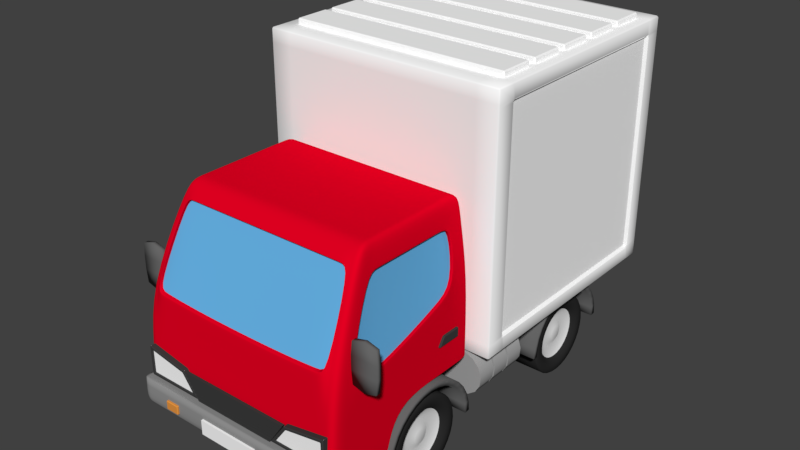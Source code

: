 # Source: Box_Truck_Deformed.blend  (saved by Blender 2.79.0; exported with 4.5.12 LTS)
import bpy
from mathutils import Matrix  # noqa: F401  (used for matrix-valued properties, if any)

bpy.ops.wm.read_factory_settings(use_empty=True)
scene = bpy.context.scene
scene.name = 'Scene'

# ---- collections
col_collection_1 = bpy.data.collections.new('Collection 1'); scene.collection.children.link(col_collection_1)

# ---- materials (node trees are filled in below, after node groups)
mat_camper = bpy.data.materials.new('Camper')
mat_camper.alpha_threshold = 0.0
mat_camper.use_transparent_shadow = False
mat_camper.diffuse_color = (1.0, 1.0, 1.0, 1.0)
mat_camper.roughness = 0.5
mat_truck_oilcan = bpy.data.materials.new('Truck Oilcan')
mat_truck_oilcan.alpha_threshold = 0.0
mat_truck_oilcan.use_transparent_shadow = False
mat_truck_oilcan.diffuse_color = (0.3844, 0.3844, 0.3844, 1.0)
mat_truck_oilcan.roughness = 0.5
mat_truck_oilcan.specular_intensity = 0.464
mat_mirror_black = bpy.data.materials.new('Mirror Black')
mat_mirror_black.alpha_threshold = 0.0
mat_mirror_black.use_transparent_shadow = False
mat_mirror_black.diffuse_color = (0.1329, 0.1329, 0.1329, 1.0)
mat_mirror_black.roughness = 0.5
mat_windshield = bpy.data.materials.new('windshield')
mat_windshield.alpha_threshold = 0.0
mat_windshield.use_transparent_shadow = False
mat_windshield.diffuse_color = (0.1352, 0.4541, 0.8, 1.0)
mat_windshield.roughness = 0.5
mat_plate = bpy.data.materials.new('Plate')
mat_plate.alpha_threshold = 0.0
mat_plate.use_transparent_shadow = False
mat_plate.diffuse_color = (1.0, 1.0, 1.0, 1.0)
mat_plate.roughness = 0.5
mat_reflector = bpy.data.materials.new('Reflector')
mat_reflector.alpha_threshold = 0.0
mat_reflector.use_transparent_shadow = False
mat_reflector.diffuse_color = (0.8, 0.3052, 0.05571, 1.0)
mat_reflector.roughness = 0.5
mat_grille = bpy.data.materials.new('grille')
mat_grille.alpha_threshold = 0.0
mat_grille.use_transparent_shadow = False
mat_grille.diffuse_color = (0.04696, 0.04696, 0.04696, 1.0)
mat_grille.roughness = 0.5
mat_headlight = bpy.data.materials.new('Headlight')
mat_headlight.alpha_threshold = 0.0
mat_headlight.use_transparent_shadow = False
mat_headlight.diffuse_color = (1.0, 1.0, 1.0, 1.0)
mat_headlight.roughness = 0.5
mat_bumper = bpy.data.materials.new('Bumper')
mat_bumper.alpha_threshold = 0.0
mat_bumper.use_transparent_shadow = False
mat_bumper.diffuse_color = (0.281, 0.281, 0.281, 1.0)
mat_bumper.roughness = 0.5
mat_truck = bpy.data.materials.new('Truck')
mat_truck.alpha_threshold = 0.0
mat_truck.use_transparent_shadow = False
mat_truck.diffuse_color = (0.8, 0.0, 0.01575, 1.0)
mat_truck.roughness = 0.5
mat_truck.line_color = (0.0, 0.0, 0.0, 1.0)
mat_wheelwell = bpy.data.materials.new('Wheelwell')
mat_wheelwell.alpha_threshold = 0.0
mat_wheelwell.use_transparent_shadow = False
mat_wheelwell.diffuse_color = (0.1329, 0.1329, 0.1329, 1.0)
mat_wheelwell.roughness = 0.5
mat_truck_undercarriage = bpy.data.materials.new('Truck Undercarriage')
mat_truck_undercarriage.alpha_threshold = 0.0
mat_truck_undercarriage.use_transparent_shadow = False
mat_truck_undercarriage.diffuse_color = (0.01002, 0.01002, 0.01002, 1.0)
mat_truck_undercarriage.roughness = 0.5
mat_tire = bpy.data.materials.new('Tire')
mat_tire.alpha_threshold = 0.0
mat_tire.use_transparent_shadow = False
mat_tire.diffuse_color = (0.02539, 0.02539, 0.02539, 1.0)
mat_tire.roughness = 0.5
mat_hub = bpy.data.materials.new('Hub')
mat_hub.alpha_threshold = 0.0
mat_hub.use_transparent_shadow = False
mat_hub.roughness = 0.5

# ---- material node trees

# ---- world
world_world = bpy.data.worlds.new('World'); scene.world = world_world
world_world.color = (0.05088, 0.05088, 0.05088)
world_world.use_sun_shadow = False
world_world.sun_shadow_jitter_overblur = 0.0
world_world.cycles.sampling_method = 'MANUAL'

# ---- meshes
me_cube_008 = bpy.data.meshes.new('Cube.008')
me_cube_008.from_pydata([(0.01481, 3.147, 1.767), (0.01481, 3.147, -1.767), (1.629, 3.147, 1.767), (1.629, 3.147, -1.767)], [], [(1, 0, 2, 3)])
me_cube_008.materials.append(mat_camper)
me_cube_008.use_remesh_preserve_volume = False
me_cube_008.use_remesh_preserve_attributes = False
me_cube_008.use_mirror_vertex_groups = False
me_cube_008.update()
me_cube_005 = bpy.data.meshes.new('Cube.005')
me_cube_005.from_pydata([(-1.826, -0.2945, -0.1172), (-1.826, -0.2945, 0.1172), (-1.826, 0.2945, -0.1172), (-1.826, 0.2945, 0.1172), (1.826, -0.2945, -0.1172), (1.826, -0.2945, 0.1172), (1.826, 0.2945, -0.1172), (1.826, 0.2945, 0.1172)], [], [(0, 1, 3, 2), (2, 3, 7, 6), (6, 7, 5, 4), (4, 5, 1, 0), (2, 6, 4, 0), (7, 3, 1, 5)])
me_cube_005.materials.append(mat_camper)
me_cube_005.use_remesh_preserve_volume = False
me_cube_005.use_remesh_preserve_attributes = False
me_cube_005.use_mirror_vertex_groups = False
me_cube_005.update()
me_cylinder_001 = bpy.data.meshes.new('Cylinder.001')
me_cylinder_001.from_pydata([(1.533, -0.1566, -0.3637), (1.533, 0.1566, -0.3637), (1.681, -0.1566, -0.3322), (1.681, 0.1566, -0.3322), (1.803, -0.1566, -0.2433), (1.803, 0.1566, -0.2433), (1.879, -0.1566, -0.1124), (1.879, 0.1566, -0.1124), (1.895, -0.1566, 0.03801), (1.895, 0.1566, 0.03801), (1.848, -0.1566, 0.1818), (1.848, 0.1566, 0.1818), (1.747, -0.1566, 0.2942), (1.747, 0.1566, 0.2942), (1.609, -0.1566, 0.3557), (1.609, 0.1566, 0.3557), (1.457, -0.1566, 0.3557), (1.457, 0.1566, 0.3557), (1.319, -0.1566, 0.2942), (1.319, 0.1566, 0.2942), (1.218, -0.1566, 0.1818), (1.218, 0.1566, 0.1818), (1.171, -0.1566, 0.03801), (1.171, 0.1566, 0.03801), (1.187, -0.1566, -0.1124), (1.187, 0.1566, -0.1124), (1.263, -0.1566, -0.2433), (1.263, 0.1566, -0.2433), (1.385, -0.1566, -0.3322), (1.385, 0.1566, -0.3322)], [], [(0, 1, 3, 2), (2, 3, 5, 4), (4, 5, 7, 6), (6, 7, 9, 8), (8, 9, 11, 10), (10, 11, 13, 12), (12, 13, 15, 14), (14, 15, 17, 16), (16, 17, 19, 18), (18, 19, 21, 20), (20, 21, 23, 22), (22, 23, 25, 24), (3, 1, 29, 27, 25, 23, 21, 19, 17, 15, 13, 11, 9, 7, 5), (24, 25, 27, 26), (26, 27, 29, 28), (0, 2, 4, 6, 8, 10, 12, 14, 16, 18, 20, 22, 24, 26, 28), (28, 29, 1, 0)])
me_cylinder_001.polygons.foreach_set('use_smooth', [1, 1, 1, 1, 1, 1, 1, 1, 1, 1, 1, 1, 0, 1, 1, 0, 1])
me_cylinder_001.materials.append(mat_truck_oilcan)
me_cylinder_001.use_remesh_preserve_volume = False
me_cylinder_001.use_remesh_preserve_attributes = False
me_cylinder_001.use_mirror_vertex_groups = False
me_cylinder_001.update()
me_cube_003 = bpy.data.meshes.new('Cube.003')
me_cube_003.from_pydata([(1.762, -0.3567, -0.8326), (1.762, -0.3567, -0.1946), (1.762, -0.286, -0.8326), (1.762, -0.286, -0.1946), (2.142, -0.3567, -0.8326), (2.142, -0.3567, -0.1946), (2.142, -0.286, -0.8326), (2.142, -0.286, -0.1946), (1.956, -0.286, -0.8835), (1.956, -0.286, -0.1437), (1.956, -0.3567, -0.8835), (1.956, -0.3567, -0.1437), (1.741, -0.3567, -0.6199), (1.741, -0.3567, -0.4073), (1.741, -0.286, -0.4073), (1.741, -0.286, -0.6199), (2.163, -0.286, -0.4073), (2.163, -0.286, -0.6199), (2.163, -0.3567, -0.4073), (2.163, -0.3567, -0.6199), (1.956, -0.3567, -0.4073), (1.956, -0.3567, -0.6199), (1.783, -0.3075, -0.7971), (1.765, -0.3075, -0.6081), (1.765, -0.286, -0.6081), (1.783, -0.286, -0.7971), (1.955, -0.286, -0.8424), (1.955, -0.286, -0.1848), (2.121, -0.286, -0.23), (2.14, -0.286, -0.6081), (2.121, -0.286, -0.7971), (1.783, -0.286, -0.23), (1.765, -0.286, -0.4191), (2.14, -0.286, -0.4191), (1.955, -0.3075, -0.8424), (1.955, -0.3075, -0.1848), (2.121, -0.3075, -0.23), (2.14, -0.3075, -0.6081), (2.121, -0.3075, -0.7971), (1.783, -0.3075, -0.23), (1.955, -0.3075, -0.6081), (1.765, -0.3075, -0.4191), (2.14, -0.3075, -0.4191), (1.955, -0.3075, -0.4191)], [], [(13, 1, 3, 14), (6, 8, 26, 30), (16, 7, 5, 18), (20, 11, 1, 13), (8, 6, 4, 10), (9, 3, 1, 11), (7, 9, 11, 5), (2, 8, 10, 0), (18, 5, 11, 20), (14, 3, 31, 32), (9, 7, 28, 27), (16, 17, 29, 33), (4, 19, 21, 10), (19, 18, 20, 21), (10, 21, 12, 0), (21, 20, 13, 12), (6, 17, 19, 4), (17, 16, 18, 19), (8, 2, 25, 26), (7, 16, 33, 28), (0, 12, 15, 2), (12, 13, 14, 15), (28, 33, 42, 36), (27, 28, 36, 35), (31, 27, 35, 39), (24, 32, 41, 23), (26, 25, 22, 34), (30, 26, 34, 38), (17, 6, 30, 29), (15, 14, 32, 24), (3, 9, 27, 31), (2, 15, 24, 25), (43, 35, 36, 42), (41, 39, 35, 43), (22, 23, 40, 34), (23, 41, 43, 40), (34, 40, 37, 38), (40, 43, 42, 37), (29, 30, 38, 37), (33, 29, 37, 42), (25, 24, 23, 22), (32, 31, 39, 41)])
me_cube_003.polygons.foreach_set('use_smooth', [True] * 42)
me_cube_003.polygons.foreach_set('material_index', [0, 0, 0, 0, 0, 0, 0, 0, 0, 0, 0, 0, 0, 0, 0, 0, 0, 0, 0, 0, 0, 0, 0, 0, 0, 0, 0, 0, 0, 0, 0, 0, 1, 1, 1, 1, 1, 1, 0, 0, 0, 0])
me_cube_003.materials.append(mat_mirror_black)
me_cube_003.materials.append(mat_windshield)
me_cube_003.use_remesh_preserve_volume = False
me_cube_003.use_remesh_preserve_attributes = False
me_cube_003.use_mirror_vertex_groups = False
me_cube_003.update()
me_cube_017 = bpy.data.meshes.new('Cube.017')
me_cube_017.from_pydata([(-0.5079, -0.02951, -0.07154), (-0.5079, -0.02951, 0.1652), (-0.5079, 0.02951, -0.07154), (-0.5079, 0.02951, 0.1652), (0.5079, -0.02951, -0.07154), (0.5079, -0.02951, 0.1652), (0.5079, 0.02951, -0.07154), (0.5079, 0.02951, 0.1652)], [], [(0, 1, 3, 2), (2, 3, 7, 6), (6, 7, 5, 4), (4, 5, 1, 0), (2, 6, 4, 0), (7, 3, 1, 5)])
me_cube_017.materials.append(mat_plate)
me_cube_017.use_remesh_preserve_volume = False
me_cube_017.use_remesh_preserve_attributes = False
me_cube_017.use_mirror_vertex_groups = False
me_cube_017.update()
me_cube_016 = bpy.data.meshes.new('Cube.016')
me_cube_016.from_pydata([(1.013, 0.6506, -0.07333), (1.013, 0.6506, 0.07333), (1.013, 0.8547, -0.07333), (1.013, 0.8547, 0.07333), (1.244, 0.6506, -0.07333), (1.244, 0.6506, 0.07333), (1.244, 0.8547, -0.07333), (1.244, 0.8547, 0.07333)], [], [(0, 1, 3, 2), (2, 3, 7, 6), (6, 7, 5, 4), (4, 5, 1, 0), (2, 6, 4, 0), (7, 3, 1, 5)])
me_cube_016.materials.append(mat_reflector)
me_cube_016.use_remesh_preserve_volume = False
me_cube_016.use_remesh_preserve_attributes = False
me_cube_016.use_mirror_vertex_groups = False
me_cube_016.update()
me_cube_015 = bpy.data.meshes.new('Cube.015')
me_cube_015.from_pydata([(0.7013, -0.317, -1.478), (0.963, -0.317, -1.119), (0.7013, -0.2196, -1.478), (0.963, -0.2196, -1.119), (1.657, -0.317, -1.478), (1.657, -0.317, -0.9964), (1.657, -0.2196, -1.478), (1.657, -0.2196, -0.9964)], [], [(0, 1, 3, 2), (6, 7, 5, 4), (2, 6, 4, 0), (7, 3, 1, 5)])
me_cube_015.materials.append(mat_grille)
me_cube_015.use_remesh_preserve_volume = False
me_cube_015.use_remesh_preserve_attributes = False
me_cube_015.use_mirror_vertex_groups = False
me_cube_015.update()
me_cube_014 = bpy.data.meshes.new('Cube.014')
me_cube_014.from_pydata([(0.7013, -0.317, -1.478), (0.963, -0.317, -1.119), (0.7013, -0.2196, -1.478), (0.963, -0.2196, -1.119), (1.657, -0.317, -1.478), (1.657, -0.317, -0.9964), (1.657, -0.2196, -1.478), (1.657, -0.2196, -0.9964)], [], [(2, 3, 7, 6), (4, 5, 1, 0)])
me_cube_014.materials.append(mat_headlight)
me_cube_014.use_remesh_preserve_volume = False
me_cube_014.use_remesh_preserve_attributes = False
me_cube_014.use_mirror_vertex_groups = False
me_cube_014.update()
me_cube_013 = bpy.data.meshes.new('Cube.013')
me_cube_013.from_pydata([(1.477, -0.231, -0.07375), (1.477, -0.1308, 0.07375), (1.477, 0.1809, -0.07375), (1.477, 0.1809, 0.07375), (1.788, -0.231, -0.07375), (1.788, -0.1308, 0.07375), (1.788, 0.1809, -0.07375), (1.788, 0.1809, 0.07375)], [], [(0, 1, 3, 2), (2, 3, 7, 6), (6, 7, 5, 4), (4, 5, 1, 0), (2, 6, 4, 0), (7, 3, 1, 5)])
me_cube_013.materials.append(mat_grille)
me_cube_013.use_remesh_preserve_volume = False
me_cube_013.use_remesh_preserve_attributes = False
me_cube_013.use_mirror_vertex_groups = False
me_cube_013.update()
me_cube_012 = bpy.data.meshes.new('Cube.012')
me_cube_012.from_pydata([(1.446, -1.249, -0.01788), (0.879, -1.253, -0.0537), (0.0002935, -1.253, -0.06776), (0.879, -0.6679, 1.182), (0.0002935, -0.6679, 1.182), (1.368, -0.6679, 1.182), (1.485, -0.6679, 1.182), (1.602, -1.222, -0.01788)], [], [(1, 3, 4, 2), (0, 5, 3, 1), (7, 6, 5, 0)])
me_cube_012.polygons.foreach_set('use_smooth', [True] * 3)
me_cube_012.materials.append(mat_windshield)
me_cube_012.use_remesh_preserve_volume = False
me_cube_012.use_remesh_preserve_attributes = False
me_cube_012.use_mirror_vertex_groups = False
me_cube_012.update()
me_cube_010 = bpy.data.meshes.new('Cube.010')
me_cube_010.from_pydata([(1.708, -0.8322, -0.376), (1.708, -1.035, -0.1146), (1.552, -0.5059, 1.042), (1.552, 1.143, 1.042), (1.708, 1.066, 0.2368), (1.708, 0.7078, 0.08919), (1.708, 0.03325, -0.1483), (1.552, 0.08392, 1.042), (1.552, -0.3471, 1.042), (1.552, 0.9295, 1.042)], [], [(6, 7, 8, 0), (5, 9, 7, 6), (0, 8, 2, 1), (4, 3, 9, 5)])
me_cube_010.polygons.foreach_set('use_smooth', [True] * 4)
me_cube_010.materials.append(mat_windshield)
me_cube_010.use_remesh_preserve_volume = False
me_cube_010.use_remesh_preserve_attributes = False
me_cube_010.use_mirror_vertex_groups = False
me_cube_010.update()
me_cube_009 = bpy.data.meshes.new('Cube.009')
me_cube_009.from_pydata([(-0.6893, 0.0, -0.1876), (-0.9461, 0.0, 0.1876), (0.6893, 0.0, -0.1876), (0.9461, 0.0, 0.1876), (-0.7064, 0.0, -0.1625), (-0.7236, 0.0, -0.1375), (-0.7407, 0.0, -0.1125), (-0.7578, 0.0, -0.08752), (-0.7749, 0.0, -0.06252), (-0.792, 0.0, -0.03751), (-0.8091, 0.0, -0.0125), (-0.8263, 0.0, 0.0125), (-0.8434, 0.0, 0.03751), (-0.8605, 0.0, 0.06252), (-0.8776, 0.0, 0.08752), (-0.8947, 0.0, 0.1125), (-0.9119, 0.0, 0.1375), (-0.929, 0.0, 0.1625), (0.929, 0.0, 0.1625), (0.9119, 0.0, 0.1375), (0.8947, 0.0, 0.1125), (0.8776, 0.0, 0.08752), (0.8605, 0.0, 0.06252), (0.8434, 0.0, 0.03751), (0.8263, 0.0, 0.0125), (0.8091, 0.0, -0.0125), (0.792, 0.0, -0.03751), (0.7749, 0.0, -0.06252), (0.7578, 0.0, -0.08752), (0.7407, 0.0, -0.1125), (0.7236, 0.0, -0.1375), (0.7064, 0.0, -0.1625), (-0.929, -0.04578, 0.1625), (-0.9461, -0.04578, 0.1876), (0.7064, -0.04578, -0.1625), (0.6893, -0.04578, -0.1876), (-0.6893, -0.04578, -0.1876), (0.9461, -0.04578, 0.1876), (-0.7064, -0.04578, -0.1625), (-0.7236, -0.04578, -0.1375), (-0.7407, -0.04578, -0.1125), (-0.7578, -0.04578, -0.08752), (-0.7749, -0.04578, -0.06252), (-0.792, -0.04578, -0.03751), (-0.8091, -0.04578, -0.0125), (-0.8263, -0.04578, 0.0125), (-0.8434, -0.04578, 0.03751), (-0.8605, -0.04578, 0.06252), (-0.8776, -0.04578, 0.08752), (-0.8947, -0.04578, 0.1125), (-0.9119, -0.04578, 0.1375), (0.929, -0.04578, 0.1625), (0.9119, -0.04578, 0.1375), (0.8947, -0.04578, 0.1125), (0.8776, -0.04578, 0.08752), (0.8605, -0.04578, 0.06252), (0.8434, -0.04578, 0.03751), (0.8263, -0.04578, 0.0125), (0.8091, -0.04578, -0.0125), (0.792, -0.04578, -0.03751), (0.7749, -0.04578, -0.06252), (0.7578, -0.04578, -0.08752), (0.7407, -0.04578, -0.1125), (0.7236, -0.04578, -0.1375)], [], [(31, 4, 38, 34), (17, 18, 51, 32), (31, 30, 5, 4), (18, 3, 37, 51), (29, 28, 7, 6), (4, 0, 36, 38), (27, 26, 9, 8), (19, 16, 50, 52), (25, 24, 11, 10), (30, 29, 62, 63), (23, 22, 13, 12), (3, 1, 33, 37), (21, 20, 15, 14), (15, 20, 53, 49), (19, 18, 17, 16), (51, 37, 33, 32), (35, 34, 38, 36), (63, 62, 40, 39), (61, 60, 42, 41), (59, 58, 44, 43), (57, 56, 46, 45), (55, 54, 48, 47), (53, 52, 50, 49), (6, 5, 39, 40), (5, 30, 63, 39), (20, 19, 52, 53), (29, 6, 40, 62), (8, 7, 41, 42), (7, 28, 61, 41), (22, 21, 54, 55), (27, 8, 42, 60), (10, 9, 43, 44), (9, 26, 59, 43), (24, 23, 56, 57), (25, 10, 44, 58), (12, 11, 45, 46), (11, 24, 57, 45), (26, 25, 58, 59), (23, 12, 46, 56), (1, 17, 32, 33), (14, 13, 47, 48), (13, 22, 55, 47), (2, 31, 34, 35), (28, 27, 60, 61), (21, 14, 48, 54), (0, 2, 35, 36), (16, 15, 49, 50)])
me_cube_009.materials.append(mat_grille)
me_cube_009.use_remesh_preserve_volume = False
me_cube_009.use_remesh_preserve_attributes = False
me_cube_009.use_mirror_vertex_groups = False
me_cube_009.update()
me_cube_006 = bpy.data.meshes.new('Cube.006')
me_cube_006.from_pydata([(1.757, -1.421, -1.819), (7.56e-08, -1.421, -1.819), (0.6106, -1.421, -1.819), (1.757, -1.145, -1.819), (6.129e-08, -1.145, -1.819), (0.6106, -1.145, -1.819), (1.446, -1.145, -1.819), (1.446, -1.421, -1.819), (1.602, -1.421, -1.819), (1.602, -1.145, -1.819), (1.757, -1.393, -1.393), (0.6106, -1.393, -1.393), (0.0, -1.393, -1.393), (1.757, -1.12, -1.393), (1.446, -1.393, -1.393), (1.602, -1.393, -1.393), (1.757, -1.543, -1.393), (1.757, -1.571, -1.819), (1.602, -1.571, -1.819), (7.56e-08, -1.571, -1.819), (0.6106, -1.571, -1.819), (0.6106, -1.543, -1.393), (0.0, -1.543, -1.393), (1.446, -1.543, -1.393), (1.446, -1.571, -1.819), (1.602, -1.543, -1.393)], [], [(9, 3, 0, 8), (4, 5, 2, 1), (5, 6, 7, 2), (6, 9, 8, 7), (3, 13, 10, 0), (1, 2, 20, 19), (0, 10, 16, 17), (15, 14, 23, 25), (17, 16, 25, 18), (18, 25, 23, 24), (24, 23, 21, 20), (20, 21, 22, 19), (2, 7, 24, 20), (14, 11, 21, 23), (8, 0, 17, 18), (10, 15, 25, 16), (7, 8, 18, 24), (11, 12, 22, 21)])
me_cube_006.polygons.foreach_set('use_smooth', [True] * 18)
_k = {(10, 16): 1.0, (15, 25): 1.0, (14, 23): 1.0, (10, 15): 1.0, (14, 15): 1.0, (11, 14): 1.0, (11, 12): 1.0, (16, 25): 1.0, (23, 25): 1.0, (21, 23): 1.0, (21, 22): 1.0, (12, 22): 1.0, (11, 21): 1.0}
me_cube_006.attributes.new('crease_edge', 'FLOAT', 'EDGE').data.foreach_set('value', [_k.get((min(e.vertices), max(e.vertices)), 0.0) for e in me_cube_006.edges])
me_cube_006.materials.append(mat_bumper)
me_cube_006.use_remesh_preserve_volume = False
me_cube_006.use_remesh_preserve_attributes = False
me_cube_006.use_mirror_vertex_groups = False
me_cube_006.update()
me_cube_004 = bpy.data.meshes.new('Cube.004')
me_cube_004.from_pydata([(1.551, -0.5247, 1.421), (1.551, 1.421, 1.421), (1.757, 1.421, 0.2436), (1.757, -1.299, -0.03679), (7.56e-08, 1.421, 1.421), (0.8787, 1.421, 1.421), (0.8787, -0.5247, 1.421), (-7.183e-08, -0.5247, 1.421), (0.8787, -1.299, -0.07261), (-7.183e-08, -1.299, -0.08666), (7.56e-08, 1.421, 0.2436), (0.8787, 1.421, 0.2436), (1.757, -1.145, -1.819), (1.551, -0.3359, 1.421), (1.757, -1.035, -0.1077), (0.8787, -0.3359, 1.421), (-5.753e-08, -0.3359, 1.421), (6.129e-08, -1.145, -1.819), (0.6106, -1.145, -1.819), (1.551, 1.167, 1.421), (1.757, 1.066, 0.2436), (0.8787, 1.167, 1.421), (5.634e-08, 1.167, 1.421), (1.551, 0.2018, 1.421), (1.757, 0.03295, -0.1415), (0.8787, 0.2018, 1.421), (-1.679e-08, 0.2018, 1.421), (1.757, -0.3599, -1.819), (1.551, -0.1911, 1.421), (1.757, -0.8325, -0.3691), (0.8787, -0.1911, 1.421), (-4.656e-08, -0.1911, 1.421), (5.032e-08, -0.9338, -1.819), (0.6106, -0.9338, -1.819), (1.757, -0.9948, -1.819), (1.601, 1.421, 1.049), (1.601, -0.7133, 1.203), (0.8787, -0.7133, 1.203), (-7.183e-08, -0.7133, 1.203), (1.446, 1.421, -1.029), (7.56e-08, 1.421, 1.049), (0.8787, 1.421, 1.049), (1.601, -0.5062, 1.049), (1.446, -1.365, -0.9215), (1.601, 1.142, 1.049), (1.343, 0.6843, 1.421), (1.601, 0.08362, 1.049), (1.368, 1.421, 1.049), (1.601, -0.3474, 1.049), (1.368, -0.7133, 1.203), (1.343, -0.1911, 1.421), (1.446, -0.9338, -1.819), (1.551, 0.6843, 1.421), (1.757, 0.7075, 0.09604), (0.8787, 0.6843, 1.421), (1.978e-08, 0.6843, 1.421), (1.343, 0.2018, 1.421), (1.446, -0.3599, -1.819), (1.601, 0.9292, 1.049), (1.343, 1.167, 1.421), (1.757, 1.421, -1.029), (1.757, -1.365, -0.9253), (1.446, -1.145, -1.819), (1.343, -0.3359, 1.421), (-3.766e-09, 1.421, -1.029), (0.8787, 1.421, -1.029), (0.8787, -1.365, -0.9962), (7.529e-09, -1.365, -0.9962), (1.446, -1.299, -0.03679), (1.343, -0.5247, 1.421), (1.757, -1.094, -0.9415), (1.757, 1.057, -1.029), (1.446, 1.421, 0.2436), (1.757, -0.008288, -1.029), (1.757, -0.9481, -0.8905), (1.757, 0.6826, -1.029), (1.343, 1.421, 1.421), (1.757, -0.8325, -0.3691), (1.757, -1.035, -0.1077), (1.601, -0.5062, 1.049), (1.601, 1.142, 1.049), (1.757, 1.066, 0.2436), (1.757, 0.7075, 0.09604), (1.757, 0.03295, -0.1415), (1.601, 0.08362, 1.049), (1.601, -0.3474, 1.049), (1.601, 0.9292, 1.049), (1.708, -0.8322, -0.376), (1.708, -1.035, -0.1146), (1.552, -0.5059, 1.042), (1.552, 1.143, 1.042), (1.708, 1.066, 0.2368), (1.708, 0.7078, 0.08919), (1.708, 0.03325, -0.1483), (1.552, 0.08392, 1.042), (1.552, -0.3471, 1.042), (1.552, 0.9295, 1.042), (1.447, 1.421, 1.421), (1.602, 1.421, 0.2436), (1.447, -0.3359, 1.421), (1.447, 1.167, 1.421), (1.447, 0.2018, 1.421), (1.447, -0.1911, 1.421), (1.485, 1.421, 1.049), (1.447, 0.6843, 1.421), (1.602, -1.365, -0.9052), (1.485, -0.7133, 1.203), (1.602, -0.9338, -1.819), (1.602, -0.3599, -1.819), (1.602, -1.145, -1.819), (1.602, -1.299, -0.03679), (1.447, -0.5247, 1.421), (1.602, 1.421, -1.029), (1.446, -1.299, -0.03679), (0.8787, -1.299, -0.07261), (-7.183e-08, -1.299, -0.08666), (0.8787, -0.7133, 1.203), (-7.183e-08, -0.7133, 1.203), (1.368, -0.7133, 1.203), (1.485, -0.7133, 1.203), (1.602, -1.299, -0.03679), (1.446, -1.249, -0.01788), (0.879, -1.253, -0.0537), (0.0002935, -1.253, -0.06776), (0.879, -0.6679, 1.182), (0.0002935, -0.6679, 1.182), (1.368, -0.6679, 1.182), (1.485, -0.6679, 1.182), (1.602, -1.222, -0.01788), (1.757, -1.393, -1.393), (0.6106, -1.393, -1.393), (0.0, -1.393, -1.393), (1.757, -1.12, -1.393), (1.757, -0.2893, -1.393), (1.757, -0.9714, -1.393), (1.446, -1.393, -1.393), (1.602, -1.393, -1.393)], [], [(103, 97, 1, 35), (42, 13, 0, 36), (70, 14, 3, 61), (112, 98, 2, 60), (64, 10, 11, 65), (43, 68, 8, 66), (66, 8, 9, 67), (63, 15, 6, 69), (15, 16, 7, 6), (49, 69, 6, 37), (37, 6, 7, 38), (40, 4, 5, 41), (32, 33, 18, 17), (30, 31, 16, 15), (50, 30, 15, 63), (74, 29, 14, 70), (107, 34, 12, 109), (48, 28, 13, 42), (35, 1, 19, 44), (60, 2, 20, 71), (76, 5, 21, 59), (5, 4, 22, 21), (58, 52, 23, 46), (75, 53, 24, 73), (45, 54, 25, 56), (54, 55, 26, 25), (46, 23, 28, 48), (108, 27, 34, 107), (73, 24, 29, 74), (56, 25, 30, 50), (25, 26, 31, 30), (53, 20, 81, 82), (24, 53, 82, 83), (2, 35, 44, 20), (20, 44, 80, 81), (10, 40, 41, 11), (41, 5, 76, 47), (9, 8, 114, 115), (14, 42, 36, 3), (98, 103, 35, 2), (65, 11, 72, 39), (105, 110, 68, 43), (58, 46, 84, 86), (99, 63, 69, 111), (106, 111, 69, 49), (102, 50, 63, 99), (21, 22, 55, 54), (59, 21, 54, 45), (71, 20, 53, 75), (33, 51, 62, 18), (44, 19, 52, 58), (97, 76, 59, 100), (133, 73, 74, 134), (104, 45, 56, 101), (101, 56, 50, 102), (134, 74, 70, 132), (110, 106, 119, 120), (11, 41, 47, 72), (135, 43, 66, 130), (100, 59, 45, 104), (136, 105, 43, 135), (132, 70, 61, 129), (79, 78, 88, 89), (80, 86, 96, 90), (84, 85, 95, 94), (78, 77, 87, 88), (48, 42, 79, 85), (42, 14, 78, 79), (14, 29, 77, 78), (46, 48, 85, 84), (44, 58, 86, 80), (29, 24, 83, 77), (86, 84, 94, 96), (77, 83, 93, 87), (81, 80, 90, 91), (85, 79, 89, 95), (83, 82, 92, 93), (82, 81, 91, 92), (129, 61, 105, 136), (19, 100, 104, 52), (3, 36, 106, 110), (23, 101, 102, 28), (52, 104, 101, 23), (1, 97, 100, 19), (28, 102, 99, 13), (36, 0, 111, 106), (13, 99, 111, 0), (61, 3, 110, 105), (72, 47, 103, 98), (57, 108, 107, 51), (51, 107, 109, 62), (39, 72, 98, 112), (47, 76, 97, 103), (114, 113, 121, 122), (116, 117, 125, 124), (113, 120, 128, 121), (106, 49, 118, 119), (37, 38, 117, 116), (68, 110, 120, 113), (8, 68, 113, 114), (49, 37, 116, 118), (120, 119, 127, 128), (119, 118, 126, 127), (118, 116, 124, 126), (115, 114, 122, 123), (34, 134, 132, 12), (27, 133, 134, 34), (66, 67, 131, 130)])
me_cube_004.polygons.foreach_set('use_smooth', [1, 1, 1, 1, 1, 1, 1, 1, 1, 1, 1, 1, 1, 1, 1, 1, 1, 1, 1, 1, 1, 1, 1, 1, 1, 1, 1, 1, 1, 1, 1, 1, 1, 1, 1, 1, 1, 1, 1, 1, 1, 1, 1, 1, 1, 1, 1, 1, 1, 1, 1, 1, 1, 1, 1, 1, 1, 1, 1, 1, 1, 1, 1, 1, 1, 1, 1, 1, 1, 1, 1, 1, 1, 1, 1, 1, 1, 1, 1, 1, 1, 1, 1, 1, 1, 1, 1, 1, 1, 1, 1, 1, 1, 1, 1, 1, 1, 1, 1, 1, 1, 1, 1, 1, 1, 1, 1, 0])
me_cube_004.materials.append(mat_truck)
me_cube_004.materials.append(mat_windshield)
me_cube_004.use_remesh_preserve_volume = False
me_cube_004.use_remesh_preserve_attributes = False
me_cube_004.use_mirror_vertex_groups = False
me_cube_004.update()
me_cylinder_002 = bpy.data.meshes.new('Cylinder.002')
me_cylinder_002.from_pydata([(2.031, 1.347, 2.384e-07), (3.044, 1.347, 5.96e-08), (2.031, -1.347, 2.384e-07), (3.044, -1.347, 1.192e-07), (2.031, -1.321, 0.2628), (3.044, -1.321, 0.2628), (2.031, -1.244, 0.5154), (3.044, -1.244, 0.5154), (2.031, -1.12, 0.7483), (3.044, -1.12, 0.7483), (2.031, -0.9523, 0.9524), (3.044, -0.9523, 0.9523), (2.031, -0.7483, 1.12), (3.044, -0.7483, 1.12), (2.031, -0.5154, 1.244), (3.044, -0.5154, 1.244), (2.031, -0.2628, 1.321), (3.044, -0.2628, 1.321), (2.031, 8.384e-07, 1.347), (3.044, 1.2e-06, 1.347), (2.031, 0.2628, 1.321), (3.044, 0.2628, 1.321), (2.031, 0.5154, 1.244), (3.044, 0.5154, 1.244), (2.031, 0.7483, 1.12), (3.044, 0.7483, 1.12), (2.031, 0.9524, 0.9523), (3.044, 0.9524, 0.9523), (2.031, 1.12, 0.7483), (3.044, 1.12, 0.7483), (2.031, 1.244, 0.5154), (3.044, 1.244, 0.5154), (2.031, 1.321, 0.2628), (3.044, 1.321, 0.2628)], [], [(2, 3, 5, 4), (4, 5, 7, 6), (6, 7, 9, 8), (8, 9, 11, 10), (10, 11, 13, 12), (12, 13, 15, 14), (14, 15, 17, 16), (16, 17, 19, 18), (18, 19, 21, 20), (20, 21, 23, 22), (22, 23, 25, 24), (24, 25, 27, 26), (26, 27, 29, 28), (28, 29, 31, 30), (30, 31, 33, 32), (32, 33, 1, 0)])
me_cylinder_002.polygons.foreach_set('use_smooth', [True] * 16)
me_cylinder_002.materials.append(mat_wheelwell)
me_cylinder_002.use_remesh_preserve_volume = False
me_cylinder_002.use_remesh_preserve_attributes = False
me_cylinder_002.use_mirror_vertex_groups = False
me_cylinder_002.update()
me_cube_002 = bpy.data.meshes.new('Cube.002')
me_cube_002.from_pydata([(-1.183, 1.762, -0.3515), (-1.183, 1.762, 0.3515), (-1.183, -4.168, -0.3515), (-1.183, -4.168, 0.3515), (1.183, 1.762, -0.3515), (1.183, 1.762, 0.3515), (1.183, -4.168, -0.3515), (1.183, -4.168, 0.3515)], [], [(0, 2, 3, 1), (2, 6, 7, 3), (6, 4, 5, 7), (4, 0, 1, 5), (2, 0, 4, 6), (7, 5, 1, 3)])
me_cube_002.materials.append(mat_truck_undercarriage)
me_cube_002.use_remesh_preserve_volume = False
me_cube_002.use_remesh_preserve_attributes = False
me_cube_002.use_mirror_vertex_groups = False
me_cube_002.update()
me_cylinder = bpy.data.meshes.new('Cylinder')
me_cylinder.from_pydata([(1.716, 0.4849, -0.09645), (1.716, 0.4944, 7.806e-09), (1.716, 0.4567, -0.1892), (1.716, 0.4111, -0.2747), (1.716, 0.3496, -0.3496), (1.716, 0.2747, -0.4111), (1.716, 0.1892, -0.4567), (1.716, 0.09645, -0.4849), (1.716, 3.602e-07, -0.4944), (1.716, -0.09645, -0.4849), (1.716, -0.1892, -0.4567), (1.716, -0.2747, -0.4111), (1.716, -0.3496, -0.3496), (1.716, -0.4111, -0.2747), (1.716, -0.4567, -0.1892), (1.716, -0.4849, -0.09645), (1.716, -0.4944, 3.727e-08), (1.716, -0.4849, 0.09645), (1.716, -0.4567, 0.1892), (1.716, -0.4111, 0.2747), (1.716, -0.3496, 0.3496), (1.716, -0.2747, 0.4111), (1.716, -0.1892, 0.4567), (1.716, -0.09645, 0.4849), (1.716, 6.674e-07, 0.4944), (1.716, 0.09645, 0.4849), (1.716, 0.1892, 0.4567), (1.716, 0.2747, 0.4111), (1.716, 0.3496, 0.3496), (1.716, 0.4111, 0.2747), (1.716, 0.4567, 0.1892), (1.716, 0.4849, 0.09645), (1.648, 0.4114, -0.08184), (1.648, 0.4195, -1.302e-08), (1.648, 0.3876, -0.1605), (1.648, 0.3488, -0.2331), (1.648, 0.2966, -0.2966), (1.648, 0.2331, -0.3488), (1.648, 0.1605, -0.3876), (1.648, 0.08184, -0.4114), (1.648, 3.678e-07, -0.4195), (1.648, -0.08184, -0.4114), (1.648, -0.1605, -0.3876), (1.648, -0.2331, -0.3488), (1.648, -0.2966, -0.2966), (1.648, -0.3488, -0.2331), (1.648, -0.3876, -0.1605), (1.648, -0.4114, -0.08184), (1.648, -0.4195, 1.199e-08), (1.648, -0.4114, 0.08184), (1.648, -0.3876, 0.1605), (1.648, -0.3488, 0.2331), (1.648, -0.2966, 0.2966), (1.648, -0.2331, 0.3488), (1.648, -0.1605, 0.3876), (1.648, -0.08184, 0.4114), (1.648, 6.285e-07, 0.4195), (1.648, 0.08184, 0.4114), (1.648, 0.1605, 0.3876), (1.648, 0.2331, 0.3488), (1.648, 0.2966, 0.2966), (1.648, 0.3488, 0.2331), (1.648, 0.3876, 0.1605), (1.648, 0.4114, 0.08184), (1.696, 0.6692, 5.206e-08), (1.716, 0.6491, 4.697e-08), (1.716, 0.6366, -0.1266), (1.696, 0.6563, -0.1305), (1.716, 0.5997, -0.2484), (1.696, 0.6182, -0.2561), (1.716, 0.5397, -0.3606), (1.696, 0.5564, -0.3718), (1.716, 0.459, -0.459), (1.696, 0.4732, -0.4732), (1.716, 0.3606, -0.5397), (1.696, 0.3718, -0.5564), (1.716, 0.2484, -0.5997), (1.696, 0.2561, -0.6182), (1.716, 0.1266, -0.6366), (1.696, 0.1305, -0.6563), (1.716, 3.476e-07, -0.6491), (1.696, 3.392e-07, -0.6692), (1.716, -0.1266, -0.6366), (1.696, -0.1305, -0.6563), (1.716, -0.2484, -0.5997), (1.696, -0.2561, -0.6182), (1.716, -0.3606, -0.5397), (1.696, -0.3718, -0.5564), (1.716, -0.459, -0.459), (1.696, -0.4732, -0.4732), (1.716, -0.5397, -0.3606), (1.696, -0.5564, -0.3718), (1.716, -0.5997, -0.2484), (1.696, -0.6182, -0.2561), (1.716, -0.6366, -0.1266), (1.696, -0.6563, -0.1305), (1.716, -0.6491, 8.566e-08), (1.696, -0.6692, 9.345e-08), (1.716, -0.6366, 0.1266), (1.696, -0.6563, 0.1305), (1.716, -0.5997, 0.2484), (1.696, -0.6182, 0.2561), (1.716, -0.5397, 0.3606), (1.696, -0.5564, 0.3718), (1.716, -0.459, 0.459), (1.696, -0.4732, 0.4732), (1.716, -0.3606, 0.5397), (1.696, -0.3718, 0.5564), (1.716, -0.2484, 0.5997), (1.696, -0.2561, 0.6182), (1.716, -0.1266, 0.6366), (1.696, -0.1305, 0.6563), (1.716, 7.509e-07, 0.6491), (1.696, 7.55e-07, 0.6692), (1.716, 0.1266, 0.6366), (1.696, 0.1305, 0.6563), (1.716, 0.2484, 0.5997), (1.696, 0.2561, 0.6182), (1.716, 0.3606, 0.5397), (1.696, 0.3718, 0.5564), (1.716, 0.459, 0.459), (1.696, 0.4732, 0.4732), (1.716, 0.5397, 0.3606), (1.696, 0.5564, 0.3718), (1.716, 0.5997, 0.2484), (1.696, 0.6182, 0.2561), (1.716, 0.6366, 0.1266), (1.696, 0.6563, 0.1305), (1.185, 0.6491, 6.659e-08), (1.205, 0.6692, 5.206e-08), (1.205, 0.6563, -0.1305), (1.185, 0.6366, -0.1266), (1.205, 0.6182, -0.2561), (1.185, 0.5997, -0.2484), (1.205, 0.5564, -0.3718), (1.185, 0.5397, -0.3606), (1.205, 0.4732, -0.4732), (1.185, 0.459, -0.459), (1.205, 0.3718, -0.5564), (1.185, 0.3606, -0.5397), (1.205, 0.2561, -0.6182), (1.185, 0.2484, -0.5997), (1.205, 0.1305, -0.6563), (1.185, 0.1266, -0.6366), (1.205, 1.729e-07, -0.6692), (1.185, 1.66e-07, -0.6491), (1.205, -0.1305, -0.6563), (1.185, -0.1266, -0.6366), (1.205, -0.2561, -0.6182), (1.185, -0.2484, -0.5997), (1.205, -0.3718, -0.5564), (1.185, -0.3606, -0.5397), (1.205, -0.4732, -0.4732), (1.185, -0.459, -0.459), (1.205, -0.5564, -0.3718), (1.185, -0.5397, -0.3606), (1.205, -0.6182, -0.2561), (1.185, -0.5997, -0.2484), (1.205, -0.6563, -0.1305), (1.185, -0.6366, -0.1266), (1.205, -0.6692, 1.303e-07), (1.185, -0.6491, 1.225e-07), (1.205, -0.6563, 0.1305), (1.185, -0.6366, 0.1266), (1.205, -0.6182, 0.2561), (1.185, -0.5997, 0.2484), (1.205, -0.5564, 0.3718), (1.185, -0.5397, 0.3606), (1.205, -0.4732, 0.4732), (1.185, -0.459, 0.459), (1.205, -0.3718, 0.5564), (1.185, -0.3606, 0.5397), (1.205, -0.2561, 0.6182), (1.185, -0.2484, 0.5997), (1.205, -0.1305, 0.6563), (1.185, -0.1266, 0.6366), (1.205, 5.887e-07, 0.6692), (1.185, 5.544e-07, 0.6491), (1.205, 0.1305, 0.6563), (1.185, 0.1266, 0.6366), (1.205, 0.2561, 0.6182), (1.185, 0.2484, 0.5997), (1.205, 0.3718, 0.5564), (1.185, 0.3606, 0.5397), (1.205, 0.4732, 0.4732), (1.185, 0.459, 0.459), (1.205, 0.5564, 0.3718), (1.185, 0.5397, 0.3606), (1.205, 0.6182, 0.2561), (1.185, 0.5997, 0.2484), (1.205, 0.6563, 0.1305), (1.185, 0.6366, 0.1266), (1.648, 0.4114, -0.08184), (1.648, 0.4195, -2.764e-07), (1.648, 0.3876, -0.1605), (1.648, 0.3488, -0.2331), (1.648, 0.2966, -0.2966), (1.648, 0.2331, -0.3488), (1.648, 0.1605, -0.3876), (1.648, 0.08184, -0.4114), (1.648, 3.678e-07, -0.4195), (1.648, -0.08184, -0.4114), (1.648, -0.1605, -0.3876), (1.648, -0.2331, -0.3488), (1.648, -0.2966, -0.2966), (1.648, -0.3488, -0.2331), (1.648, -0.3876, -0.1605), (1.648, -0.4114, -0.08184), (1.648, -0.4195, -2.014e-07), (1.648, -0.4114, 0.08184), (1.648, -0.3876, 0.1605), (1.648, -0.3488, 0.2331), (1.648, -0.2966, 0.2966), (1.648, -0.2331, 0.3488), (1.648, -0.1605, 0.3876), (1.648, -0.08184, 0.4114), (1.648, 6.285e-07, 0.4195), (1.648, 0.08184, 0.4114), (1.648, 0.1605, 0.3876), (1.648, 0.2331, 0.3488), (1.648, 0.2966, 0.2966), (1.648, 0.3488, 0.2331), (1.648, 0.3876, 0.1605), (1.648, 0.4114, 0.08184), (1.569, 0.2336, -0.04646), (1.569, 0.2382, -3.151e-07), (1.569, 0.22, -0.09114), (1.569, 0.198, -0.1323), (1.569, 0.1684, -0.1684), (1.569, 0.1323, -0.198), (1.569, 0.09114, -0.22), (1.569, 0.04646, -0.2336), (1.569, 3.803e-07, -0.2382), (1.569, -0.04646, -0.2336), (1.569, -0.09114, -0.22), (1.569, -0.1323, -0.198), (1.569, -0.1684, -0.1684), (1.569, -0.198, -0.1323), (1.569, -0.22, -0.09114), (1.569, -0.2336, -0.04646), (1.569, -0.2382, -2.725e-07), (1.569, -0.2336, 0.04646), (1.569, -0.22, 0.09114), (1.569, -0.198, 0.1323), (1.569, -0.1684, 0.1684), (1.569, -0.1323, 0.198), (1.569, -0.09114, 0.22), (1.569, -0.04646, 0.2336), (1.569, 5.283e-07, 0.2382), (1.569, 0.04646, 0.2336), (1.569, 0.09114, 0.22), (1.569, 0.1323, 0.198), (1.569, 0.1684, 0.1684), (1.569, 0.198, 0.1323), (1.569, 0.22, 0.09114), (1.569, 0.2336, 0.04646), (1.636, 0.1141, -0.02269), (1.636, 0.1163, -3.466e-07), (1.636, 0.1074, -0.0445), (1.636, 0.09669, -0.06461), (1.636, 0.08223, -0.08223), (1.636, 0.06461, -0.09669), (1.636, 0.0445, -0.1074), (1.636, 0.02269, -0.1141), (1.636, 3.913e-07, -0.1163), (1.636, -0.02269, -0.1141), (1.636, -0.0445, -0.1074), (1.636, -0.0646, -0.09669), (1.636, -0.08223, -0.08223), (1.636, -0.09669, -0.06461), (1.636, -0.1074, -0.0445), (1.636, -0.1141, -0.02269), (1.636, -0.1163, -3.258e-07), (1.636, -0.1141, 0.02269), (1.636, -0.1074, 0.0445), (1.636, -0.09669, 0.0646), (1.636, -0.08223, 0.08223), (1.636, -0.0646, 0.09669), (1.636, -0.0445, 0.1074), (1.636, -0.02269, 0.1141), (1.636, 4.636e-07, 0.1163), (1.636, 0.02269, 0.1141), (1.636, 0.0445, 0.1074), (1.636, 0.06461, 0.09669), (1.636, 0.08223, 0.08223), (1.636, 0.09669, 0.0646), (1.636, 0.1074, 0.0445), (1.636, 0.1141, 0.02269), (1.716, 0.5647, -0.1123), (1.716, 0.5758, 2.842e-08), (1.716, 0.5647, 0.1123), (1.716, 0.532, -0.2204), (1.716, 0.4788, -0.3199), (1.716, 0.4072, -0.4072), (1.716, 0.3199, -0.4788), (1.716, 0.2204, -0.532), (1.716, 0.1123, -0.5647), (1.716, 3.535e-07, -0.5758), (1.716, -0.1123, -0.5647), (1.716, -0.2204, -0.532), (1.716, -0.3199, -0.4788), (1.716, -0.4072, -0.4072), (1.716, -0.4788, -0.3199), (1.716, -0.532, -0.2204), (1.716, -0.5647, -0.1123), (1.716, -0.5758, 6.275e-08), (1.716, -0.5647, 0.1123), (1.716, -0.532, 0.2204), (1.716, -0.4788, 0.3199), (1.716, -0.4072, 0.4072), (1.716, -0.3199, 0.4788), (1.716, -0.2204, 0.532), (1.716, -0.1123, 0.5647), (1.716, 7.113e-07, 0.5758), (1.716, 0.1123, 0.5647), (1.716, 0.2204, 0.532), (1.716, 0.3199, 0.4788), (1.716, 0.4072, 0.4072), (1.716, 0.4788, 0.3199), (1.716, 0.532, 0.2204)], [], [(130, 67, 69, 132), (291, 288, 0, 2), (292, 291, 2, 3), (293, 292, 3, 4), (294, 293, 4, 5), (295, 294, 5, 6), (296, 295, 6, 7), (297, 296, 7, 8), (298, 297, 8, 9), (299, 298, 9, 10), (300, 299, 10, 11), (301, 300, 11, 12), (302, 301, 12, 13), (303, 302, 13, 14), (304, 303, 14, 15), (305, 304, 15, 16), (306, 305, 16, 17), (307, 306, 17, 18), (308, 307, 18, 19), (309, 308, 19, 20), (310, 309, 20, 21), (311, 310, 21, 22), (312, 311, 22, 23), (313, 312, 23, 24), (314, 313, 24, 25), (315, 314, 25, 26), (316, 315, 26, 27), (317, 316, 27, 28), (318, 317, 28, 29), (319, 318, 29, 30), (176, 113, 115, 178), (290, 319, 30, 31), (289, 290, 31, 1), (190, 127, 64, 129), (27, 26, 58, 59), (128, 131, 133, 135, 137, 139, 141, 143, 145, 147, 149, 151, 153, 155, 157, 159, 161, 163, 165, 167, 169, 171, 173, 175, 177, 179, 181, 183, 185, 187, 189, 191), (132, 69, 71, 134), (150, 87, 89, 152), (168, 105, 107, 170), (186, 123, 125, 188), (142, 79, 81, 144), (160, 97, 99, 162), (178, 115, 117, 180), (134, 71, 73, 136), (152, 89, 91, 154), (170, 107, 109, 172), (188, 125, 127, 190), (144, 81, 83, 146), (162, 99, 101, 164), (180, 117, 119, 182), (136, 73, 75, 138), (154, 91, 93, 156), (172, 109, 111, 174), (146, 83, 85, 148), (164, 101, 103, 166), (182, 119, 121, 184), (138, 75, 77, 140), (156, 93, 95, 158), (174, 111, 113, 176), (148, 85, 87, 150), (166, 103, 105, 168), (184, 121, 123, 186), (140, 77, 79, 142), (158, 95, 97, 160), (14, 13, 45, 46), (0, 1, 33, 32), (28, 27, 59, 60), (15, 14, 46, 47), (2, 0, 32, 34), (29, 28, 60, 61), (16, 15, 47, 48), (3, 2, 34, 35), (30, 29, 61, 62), (17, 16, 48, 49), (4, 3, 35, 36), (31, 30, 62, 63), (18, 17, 49, 50), (5, 4, 36, 37), (1, 31, 63, 33), (19, 18, 50, 51), (6, 5, 37, 38), (20, 19, 51, 52), (7, 6, 38, 39), (21, 20, 52, 53), (8, 7, 39, 40), (22, 21, 53, 54), (9, 8, 40, 41), (23, 22, 54, 55), (10, 9, 41, 42), (24, 23, 55, 56), (11, 10, 42, 43), (25, 24, 56, 57), (12, 11, 43, 44), (26, 25, 57, 58), (13, 12, 44, 45), (67, 64, 65, 66), (69, 67, 66, 68), (71, 69, 68, 70), (73, 71, 70, 72), (75, 73, 72, 74), (77, 75, 74, 76), (79, 77, 76, 78), (81, 79, 78, 80), (83, 81, 80, 82), (85, 83, 82, 84), (87, 85, 84, 86), (89, 87, 86, 88), (91, 89, 88, 90), (93, 91, 90, 92), (95, 93, 92, 94), (97, 95, 94, 96), (99, 97, 96, 98), (101, 99, 98, 100), (103, 101, 100, 102), (105, 103, 102, 104), (107, 105, 104, 106), (109, 107, 106, 108), (111, 109, 108, 110), (113, 111, 110, 112), (115, 113, 112, 114), (117, 115, 114, 116), (119, 117, 116, 118), (121, 119, 118, 120), (123, 121, 120, 122), (125, 123, 122, 124), (127, 125, 124, 126), (64, 127, 126, 65), (288, 289, 1, 0), (129, 130, 131, 128), (130, 132, 133, 131), (132, 134, 135, 133), (134, 136, 137, 135), (136, 138, 139, 137), (138, 140, 141, 139), (140, 142, 143, 141), (142, 144, 145, 143), (144, 146, 147, 145), (146, 148, 149, 147), (148, 150, 151, 149), (150, 152, 153, 151), (152, 154, 155, 153), (154, 156, 157, 155), (156, 158, 159, 157), (158, 160, 161, 159), (160, 162, 163, 161), (162, 164, 165, 163), (164, 166, 167, 165), (166, 168, 169, 167), (168, 170, 171, 169), (170, 172, 173, 171), (172, 174, 175, 173), (174, 176, 177, 175), (176, 178, 179, 177), (178, 180, 181, 179), (180, 182, 183, 181), (182, 184, 185, 183), (184, 186, 187, 185), (186, 188, 189, 187), (188, 190, 191, 189), (190, 129, 128, 191), (129, 64, 67, 130), (195, 194, 226, 227), (230, 229, 261, 262), (222, 221, 253, 254), (209, 208, 240, 241), (196, 195, 227, 228), (223, 222, 254, 255), (210, 209, 241, 242), (197, 196, 228, 229), (193, 223, 255, 225), (211, 210, 242, 243), (198, 197, 229, 230), (212, 211, 243, 244), (199, 198, 230, 231), (213, 212, 244, 245), (200, 199, 231, 232), (214, 213, 245, 246), (201, 200, 232, 233), (215, 214, 246, 247), (202, 201, 233, 234), (216, 215, 247, 248), (203, 202, 234, 235), (217, 216, 248, 249), (204, 203, 235, 236), (218, 217, 249, 250), (205, 204, 236, 237), (219, 218, 250, 251), (206, 205, 237, 238), (192, 193, 225, 224), (220, 219, 251, 252), (207, 206, 238, 239), (194, 192, 224, 226), (221, 220, 252, 253), (208, 207, 239, 240), (256, 257, 287, 286, 285, 284, 283, 282, 281, 280, 279, 278, 277, 276, 275, 274, 273, 272, 271, 270, 269, 268, 267, 266, 265, 264, 263, 262, 261, 260, 259, 258), (244, 243, 275, 276), (231, 230, 262, 263), (245, 244, 276, 277), (232, 231, 263, 264), (246, 245, 277, 278), (233, 232, 264, 265), (247, 246, 278, 279), (234, 233, 265, 266), (248, 247, 279, 280), (235, 234, 266, 267), (249, 248, 280, 281), (236, 235, 267, 268), (250, 249, 281, 282), (237, 236, 268, 269), (251, 250, 282, 283), (238, 237, 269, 270), (224, 225, 257, 256), (252, 251, 283, 284), (239, 238, 270, 271), (226, 224, 256, 258), (253, 252, 284, 285), (240, 239, 271, 272), (227, 226, 258, 259), (254, 253, 285, 286), (241, 240, 272, 273), (228, 227, 259, 260), (255, 254, 286, 287), (242, 241, 273, 274), (229, 228, 260, 261), (225, 255, 287, 257), (243, 242, 274, 275), (66, 65, 289, 288), (65, 126, 290, 289), (126, 124, 319, 290), (124, 122, 318, 319), (122, 120, 317, 318), (120, 118, 316, 317), (118, 116, 315, 316), (116, 114, 314, 315), (114, 112, 313, 314), (112, 110, 312, 313), (110, 108, 311, 312), (108, 106, 310, 311), (106, 104, 309, 310), (104, 102, 308, 309), (102, 100, 307, 308), (100, 98, 306, 307), (98, 96, 305, 306), (96, 94, 304, 305), (94, 92, 303, 304), (92, 90, 302, 303), (90, 88, 301, 302), (88, 86, 300, 301), (86, 84, 299, 300), (84, 82, 298, 299), (82, 80, 297, 298), (80, 78, 296, 297), (78, 76, 295, 296), (76, 74, 294, 295), (74, 72, 293, 294), (72, 70, 292, 293), (70, 68, 291, 292), (68, 66, 288, 291)])
me_cylinder.polygons.foreach_set('use_smooth', [True] * 258)
me_cylinder.polygons.foreach_set('material_index', [0, 0, 0, 0, 0, 0, 0, 0, 0, 0, 0, 0, 0, 0, 0, 0, 0, 0, 0, 0, 0, 0, 0, 0, 0, 0, 0, 0, 0, 0, 0, 0, 0, 0, 0, 0, 0, 0, 0, 0, 0, 0, 0, 0, 0, 0, 0, 0, 0, 0, 0, 0, 0, 0, 0, 0, 0, 0, 0, 0, 0, 0, 0, 0, 0, 0, 0, 0, 0, 0, 0, 0, 0, 0, 0, 0, 0, 0, 0, 0, 0, 0, 0, 0, 0, 0, 0, 0, 0, 0, 0, 0, 0, 0, 0, 0, 0, 0, 0, 0, 0, 0, 0, 0, 0, 0, 0, 0, 0, 0, 0, 0, 0, 0, 0, 0, 0, 0, 0, 0, 0, 0, 0, 0, 0, 0, 0, 0, 0, 0, 0, 0, 0, 0, 0, 0, 0, 0, 0, 0, 0, 0, 0, 0, 0, 0, 0, 0, 0, 0, 0, 0, 0, 0, 0, 0, 0, 0, 0, 0, 0, 1, 1, 1, 1, 1, 1, 1, 1, 1, 1, 1, 1, 1, 1, 1, 1, 1, 1, 1, 1, 1, 1, 1, 1, 1, 1, 1, 1, 1, 1, 1, 1, 1, 1, 1, 1, 1, 1, 1, 1, 1, 1, 1, 1, 1, 1, 1, 1, 1, 1, 1, 1, 1, 1, 1, 1, 1, 1, 1, 1, 1, 1, 1, 1, 1, 0, 0, 0, 0, 0, 0, 0, 0, 0, 0, 0, 0, 0, 0, 0, 0, 0, 0, 0, 0, 0, 0, 0, 0, 0, 0, 0, 0, 0, 0, 0, 0])
_k = {(0, 1): 1.0, (0, 2): 1.0, (2, 3): 1.0, (3, 4): 1.0, (4, 5): 1.0, (5, 6): 1.0, (6, 7): 1.0, (7, 8): 1.0, (8, 9): 1.0, (9, 10): 1.0, (10, 11): 1.0, (11, 12): 1.0, (12, 13): 1.0, (13, 14): 1.0, (14, 15): 1.0, (15, 16): 1.0, (16, 17): 1.0, (17, 18): 1.0, (18, 19): 1.0, (19, 20): 1.0, (20, 21): 1.0, (21, 22): 1.0, (22, 23): 1.0, (23, 24): 1.0, (24, 25): 1.0, (25, 26): 1.0, (26, 27): 1.0, (27, 28): 1.0, (28, 29): 1.0, (29, 30): 1.0, (30, 31): 1.0, (1, 31): 1.0, (32, 33): 1.0, (32, 34): 1.0, (34, 35): 1.0, (35, 36): 1.0, (36, 37): 1.0, (37, 38): 1.0, (38, 39): 1.0, (39, 40): 1.0, (40, 41): 1.0, (41, 42): 1.0, (42, 43): 1.0, (43, 44): 1.0, (44, 45): 1.0, (45, 46): 1.0, (46, 47): 1.0, (47, 48): 1.0, (48, 49): 1.0, (49, 50): 1.0, (50, 51): 1.0, (51, 52): 1.0, (52, 53): 1.0, (53, 54): 1.0, (54, 55): 1.0, (55, 56): 1.0, (56, 57): 1.0, (57, 58): 1.0, (58, 59): 1.0, (59, 60): 1.0, (60, 61): 1.0, (61, 62): 1.0, (62, 63): 1.0, (33, 63): 1.0, (192, 193): 1.0, (192, 194): 1.0, (194, 195): 1.0, (195, 196): 1.0, (196, 197): 1.0, (197, 198): 1.0, (198, 199): 1.0, (199, 200): 1.0, (200, 201): 1.0, (201, 202): 1.0, (202, 203): 1.0, (203, 204): 1.0, (204, 205): 1.0, (205, 206): 1.0, (206, 207): 1.0, (207, 208): 1.0, (208, 209): 1.0, (209, 210): 1.0, (210, 211): 1.0, (211, 212): 1.0, (212, 213): 1.0, (213, 214): 1.0, (214, 215): 1.0, (215, 216): 1.0, (216, 217): 1.0, (217, 218): 1.0, (218, 219): 1.0, (219, 220): 1.0, (220, 221): 1.0, (221, 222): 1.0, (222, 223): 1.0, (193, 223): 1.0}
me_cylinder.attributes.new('crease_edge', 'FLOAT', 'EDGE').data.foreach_set('value', [_k.get((min(e.vertices), max(e.vertices)), 0.0) for e in me_cylinder.edges])
me_cylinder.materials.append(mat_tire)
me_cylinder.materials.append(mat_hub)
me_cylinder.use_remesh_preserve_volume = False
me_cylinder.use_remesh_preserve_attributes = False
me_cylinder.use_mirror_vertex_groups = False
me_cylinder.update()
me_cube_001 = bpy.data.meshes.new('Cube.001')
me_cube_001.from_pydata([(2.016, -2.016, -2.016), (2.016, -2.016, 2.016), (2.016, 2.078, -2.016), (2.016, 2.078, 2.016), (0.0, 2.078, -2.016), (0.0, 2.078, 2.016), (0.0, -2.016, -2.016), (0.0, -2.016, 2.016), (1.629, 2.078, 2.016), (1.629, -2.016, -2.016), (1.629, 2.078, -2.016), (1.629, -2.016, 2.016), (2.016, 1.794, -2.016), (2.016, 1.794, 2.016), (0.0, 1.794, 2.016), (0.0, 1.794, -2.016), (1.629, 1.794, 2.016), (1.629, 1.794, -2.016), (2.016, -1.683, 2.016), (0.0, -1.683, 2.016), (0.0, -1.683, -2.016), (1.629, -1.683, 2.016), (1.629, -1.683, -2.016), (2.016, -1.683, -2.016), (2.016, 2.078, 1.767), (2.016, 2.078, -1.767), (2.016, -2.016, 1.767), (2.016, -2.016, -1.767), (0.0, -2.016, 1.767), (0.0, -2.016, -1.767), (0.0, 2.078, 1.767), (0.0, 2.078, -1.767), (1.629, -2.016, 1.767), (1.629, -2.016, -1.767), (1.629, 2.078, 1.767), (1.629, 2.078, -1.767), (2.016, 1.794, 1.767), (2.016, 1.794, -1.767), (2.016, -1.683, 1.767), (2.016, -1.683, -1.767), (1.971, 1.794, 1.767), (1.971, 1.794, -1.767), (1.971, -1.683, 1.767), (1.971, -1.683, -1.767), (0.0, 1.988, 1.767), (0.0, 1.988, -1.767), (1.629, 1.988, 1.767), (1.629, 1.988, -1.767)], [], [(34, 8, 3, 24), (38, 18, 1, 26), (22, 23, 0, 9), (21, 19, 7, 11), (32, 11, 7, 28), (26, 1, 11, 32), (18, 21, 11, 1), (20, 22, 9, 6), (30, 5, 8, 34), (4, 10, 17, 15), (3, 8, 16, 13), (8, 5, 14, 16), (10, 2, 12, 17), (24, 3, 13, 36), (15, 17, 22, 20), (13, 16, 21, 18), (16, 14, 19, 21), (17, 12, 23, 22), (36, 13, 18, 38), (12, 37, 39, 23), (39, 37, 41, 43), (2, 25, 37, 12), (25, 24, 36, 37), (4, 31, 35, 10), (35, 31, 45, 47), (0, 27, 33, 9), (27, 26, 32, 33), (9, 33, 29, 6), (33, 32, 28, 29), (23, 39, 27, 0), (39, 38, 26, 27), (10, 35, 25, 2), (35, 34, 24, 25), (41, 40, 42, 43), (36, 38, 42, 40), (38, 39, 43, 42), (37, 36, 40, 41), (30, 34, 46, 44), (34, 35, 47, 46)])
me_cube_001.polygons.foreach_set('use_smooth', [1, 1, 1, 1, 1, 1, 1, 1, 1, 1, 1, 1, 1, 1, 1, 1, 1, 1, 1, 1, 0, 1, 1, 1, 1, 1, 1, 1, 1, 1, 1, 1, 1, 0, 1, 0, 0, 1, 1])
_k = {(36, 37): 1.0, (38, 39): 1.0, (37, 39): 1.0, (36, 38): 1.0, (40, 41): 1.0, (42, 43): 1.0, (41, 43): 1.0, (40, 42): 1.0}
me_cube_001.attributes.new('crease_edge', 'FLOAT', 'EDGE').data.foreach_set('value', [_k.get((min(e.vertices), max(e.vertices)), 0.0) for e in me_cube_001.edges])
me_cube_001.materials.append(mat_camper)
me_cube_001.use_remesh_preserve_volume = False
me_cube_001.use_remesh_preserve_attributes = False
me_cube_001.use_mirror_vertex_groups = False
me_cube_001.update()

# ---- objects
ob_trailer_doors = bpy.data.objects.new('Trailer Doors', me_cube_008)
ob_trailer_top = bpy.data.objects.new('Trailer Top', me_cube_005)
ob_gas_tank = bpy.data.objects.new('Gas Tank', me_cylinder_001)
ob_mirrors = bpy.data.objects.new('Mirrors', me_cube_003)
ob_front_plate = bpy.data.objects.new('Front Plate', me_cube_017)
ob_front_signals = bpy.data.objects.new('Front Signals', me_cube_016)
ob_headlight = bpy.data.objects.new('Headlight', me_cube_015)
ob_headlights = bpy.data.objects.new('Headlights', me_cube_014)
ob_door_handles = bpy.data.objects.new('Door Handles', me_cube_013)
ob_windshield = bpy.data.objects.new('Windshield', me_cube_012)
ob_side_windows = bpy.data.objects.new('Side Windows', me_cube_010)
ob_grille = bpy.data.objects.new('Grille', me_cube_009)
ob_front_bumper = bpy.data.objects.new('Front Bumper', me_cube_006)
ob_body = bpy.data.objects.new('Body', me_cube_004)
ob_rear_wheel_wells = bpy.data.objects.new('Rear Wheel Wells', me_cylinder_002)
ob_front_wheelwells = bpy.data.objects.new('Front Wheelwells', me_cylinder_002)
ob_undercarriage = bpy.data.objects.new('Undercarriage', me_cube_002)
ob_wheels = bpy.data.objects.new('Wheels', me_cylinder)
ob_back_wheels = bpy.data.objects.new('Back Wheels', me_cylinder)
ob_trailer_box = bpy.data.objects.new('Trailer Box', me_cube_001)

# ---- transforms, parenting, visibility, modifiers, constraints
ob_trailer_doors.location = (0.0, -1.112, 3.571)
ob_trailer_doors.lineart.crease_threshold = 0.0
_m = ob_trailer_doors.modifiers.new('Mirror', 'MIRROR')
_m = ob_trailer_doors.modifiers.new('Solidify', 'SOLIDIFY')
_m.thickness = 0.364
_m.nonmanifold_thickness_mode = 'FIXED'
_m.nonmanifold_merge_threshold = 0.0003
ob_trailer_top.location = (0.0, -1.403, 5.56)
ob_trailer_top.lineart.crease_threshold = 0.0
_m = ob_trailer_top.modifiers.new('Array', 'ARRAY')
_m.count = 5
_m.constant_offset_displace = (0.0, 0.0, 0.0)
_m.relative_offset_displace = (0.0, 1.2, 0.0)
_m = ob_trailer_top.modifiers.new('Bevel', 'BEVEL')
_m.width = 0.02
_m.width_pct = 0.02
_m.limit_method = 'NONE'
_m.spread = 0.0
ob_gas_tank.location = (0.0, -1.886, 1.168)
ob_gas_tank.lineart.crease_threshold = 0.0
_m = ob_gas_tank.modifiers.new('Mirror', 'MIRROR')
_m = ob_gas_tank.modifiers.new('Array', 'ARRAY')
_m.count = 3
_m.constant_offset_displace = (0.0, 0.0, 0.0)
_m.relative_offset_displace = (0.0, 1.1, 0.0)
_m = ob_gas_tank.modifiers.new('EdgeSplit', 'EDGE_SPLIT')
ob_mirrors.location = (0.0, -4.225, 3.247)
ob_mirrors.lineart.crease_threshold = 0.0
_m = ob_mirrors.modifiers.new('Mirror', 'MIRROR')
ob_front_plate.location = (0.0, -5.142, 0.954)
ob_front_plate.lineart.crease_threshold = 0.0
ob_front_signals.location = (0.0, -5.82, 1.027)
ob_front_signals.lineart.crease_threshold = 0.0
_m = ob_front_signals.modifiers.new('Mirror', 'MIRROR')
_m = ob_front_signals.modifiers.new('Bevel', 'BEVEL')
_m.width = 0.011
_m.width_pct = 0.011
_m.limit_method = 'NONE'
_m.spread = 0.0
ob_headlight.location = (0.0, -4.719, 2.769)
ob_headlight.lineart.crease_threshold = 0.0
_m = ob_headlight.modifiers.new('Mirror', 'MIRROR')
_m = ob_headlight.modifiers.new('Solidify', 'SOLIDIFY')
_m.thickness = 0.048
_m.use_even_offset = True
_m.nonmanifold_thickness_mode = 'FIXED'
_m.nonmanifold_merge_threshold = 0.0003
_m = ob_headlight.modifiers.new('Bevel', 'BEVEL')
_m.width = 0.008
_m.width_pct = 0.008
_m.limit_method = 'NONE'
_m.spread = 0.0
ob_headlights.location = (0.0, -4.699, 2.769)
ob_headlights.lineart.crease_threshold = 0.0
_m = ob_headlights.modifiers.new('Mirror', 'MIRROR')
ob_door_handles.location = (0.0, -2.643, 2.151)
ob_door_handles.lineart.crease_threshold = 0.0
_m = ob_door_handles.modifiers.new('Mirror', 'MIRROR')
_m = ob_door_handles.modifiers.new('Bevel', 'BEVEL')
_m.width = 0.01
_m.width_pct = 0.01
_m.limit_method = 'NONE'
_m.spread = 0.0
ob_windshield.location = (0.0, -3.586, 2.649)
ob_windshield.lineart.crease_threshold = 0.0
_m = ob_windshield.modifiers.new('Mirror', 'MIRROR')
_m = ob_windshield.modifiers.new('Subsurf', 'SUBSURF')
_m.uv_smooth = 'PRESERVE_CORNERS'
_m.quality = 2
_m.levels = 2
_m.show_only_control_edges = False
ob_side_windows.location = (0.0, -3.586, 2.649)
ob_side_windows.lineart.crease_threshold = 0.0
_m = ob_side_windows.modifiers.new('Mirror', 'MIRROR')
_m = ob_side_windows.modifiers.new('Subsurf', 'SUBSURF')
_m.uv_smooth = 'PRESERVE_CORNERS'
_m.quality = 2
_m.levels = 2
_m.show_only_control_edges = False
ob_grille.location = (0.0, -4.992, 1.461)
ob_grille.lineart.crease_threshold = 0.0
ob_front_bumper.location = (0.0, -3.586, 2.649)
ob_front_bumper.lineart.crease_threshold = 0.0
_m = ob_front_bumper.modifiers.new('Mirror', 'MIRROR')
_m = ob_front_bumper.modifiers.new('Subsurf', 'SUBSURF')
_m.uv_smooth = 'PRESERVE_CORNERS'
_m.quality = 2
_m.levels = 2
_m.show_only_control_edges = False
ob_body.location = (0.0, -3.586, 2.649)
ob_body.lineart.crease_threshold = 0.0
_m = ob_body.modifiers.new('Mirror', 'MIRROR')
_m = ob_body.modifiers.new('Subsurf', 'SUBSURF')
_m.uv_smooth = 'PRESERVE_CORNERS'
_m.quality = 2
_m.levels = 2
_m.show_only_control_edges = False
ob_rear_wheel_wells.location = (0.0, 0.3621, 0.6974)
ob_rear_wheel_wells.scale = (0.5968, 0.5968, 0.5968)
ob_rear_wheel_wells.lineart.crease_threshold = 0.0
_m = ob_rear_wheel_wells.modifiers.new('Mirror', 'MIRROR')
_m = ob_rear_wheel_wells.modifiers.new('Solidify', 'SOLIDIFY')
_m.thickness = -0.144
_m.nonmanifold_thickness_mode = 'FIXED'
_m.nonmanifold_merge_threshold = 0.0003
ob_front_wheelwells.location = (0.0, -3.086, 0.6974)
ob_front_wheelwells.scale = (0.5968, 0.5968, 0.5968)
ob_front_wheelwells.lineart.crease_threshold = 0.0
_m = ob_front_wheelwells.modifiers.new('Mirror', 'MIRROR')
_m = ob_front_wheelwells.modifiers.new('Solidify', 'SOLIDIFY')
_m.thickness = -0.144
_m.nonmanifold_thickness_mode = 'FIXED'
_m.nonmanifold_merge_threshold = 0.0003
ob_undercarriage.location = (0.0, 0.02472, 1.17)
ob_undercarriage.lineart.crease_threshold = 0.0
ob_wheels.location = (0.0, -3.09, 0.6781)
ob_wheels.lineart.crease_threshold = 0.0
_m = ob_wheels.modifiers.new('Mirror', 'MIRROR')
ob_back_wheels.location = (0.0, 0.3594, 0.6781)
ob_back_wheels.lineart.crease_threshold = 0.0
_m = ob_back_wheels.modifiers.new('Mirror', 'MIRROR')
ob_trailer_box.location = (0.0, -0.03373, 3.571)
ob_trailer_box.lineart.crease_threshold = 0.0
_m = ob_trailer_box.modifiers.new('Mirror', 'MIRROR')
_m = ob_trailer_box.modifiers.new('Bevel', 'BEVEL')
_m.limit_method = 'NONE'
_m.spread = 0.0

# ---- collection membership
col_collection_1.objects.link(ob_trailer_doors)
col_collection_1.objects.link(ob_trailer_top)
col_collection_1.objects.link(ob_gas_tank)
col_collection_1.objects.link(ob_mirrors)
col_collection_1.objects.link(ob_front_plate)
col_collection_1.objects.link(ob_front_signals)
col_collection_1.objects.link(ob_headlight)
col_collection_1.objects.link(ob_headlights)
col_collection_1.objects.link(ob_door_handles)
col_collection_1.objects.link(ob_windshield)
col_collection_1.objects.link(ob_side_windows)
col_collection_1.objects.link(ob_grille)
col_collection_1.objects.link(ob_front_bumper)
col_collection_1.objects.link(ob_body)
col_collection_1.objects.link(ob_rear_wheel_wells)
col_collection_1.objects.link(ob_front_wheelwells)
col_collection_1.objects.link(ob_undercarriage)
col_collection_1.objects.link(ob_wheels)
col_collection_1.objects.link(ob_back_wheels)
col_collection_1.objects.link(ob_trailer_box)

# ---- scene / render settings (as saved in the file)
scene.frame_start = 1; scene.frame_end = 250; scene.frame_set(0)
scene.render.engine = 'BLENDER_EEVEE_NEXT'
scene.render.resolution_percentage = 50
scene.render.dither_intensity = 0.0
scene.cycles.use_denoising = False
scene.cycles.samples = 128
scene.cycles.sampling_pattern = 'TABULATED_SOBOL'
scene.cycles.use_adaptive_sampling = False
scene.cycles.use_light_tree = False
scene.cycles.blur_glossy = 0.0
scene.cycles.sample_clamp_indirect = 0.0
scene.view_settings.view_transform = 'Standard'
bpy.context.view_layer.update()

# ---- added for rendering (the .blend has no active camera and no usable light): camera, sun
cam_auto = bpy.data.cameras.new('AutoCamera')
cam_auto.lens = 50.0
cam_auto.sensor_width = 36.0
cam_auto.clip_end = 1000.0
ob_auto_camera = bpy.data.objects.new('AutoCamera', cam_auto)
scene.collection.objects.link(ob_auto_camera)
ob_auto_camera.location = (9.38634, -12.8274, 10.352)
ob_auto_camera.rotation_euler = (1.09748, -7.21219e-08, 0.694738)
scene.camera = ob_auto_camera
light_auto_sun = bpy.data.lights.new('AutoSun', 'SUN')
light_auto_sun.energy = 3.0
light_auto_sun.angle = 0.0523599
ob_auto_sun = bpy.data.objects.new('AutoSun', light_auto_sun)
scene.collection.objects.link(ob_auto_sun)
ob_auto_sun.rotation_euler = (0.872665, 0.174533, 0.523599)
bpy.context.view_layer.update()
